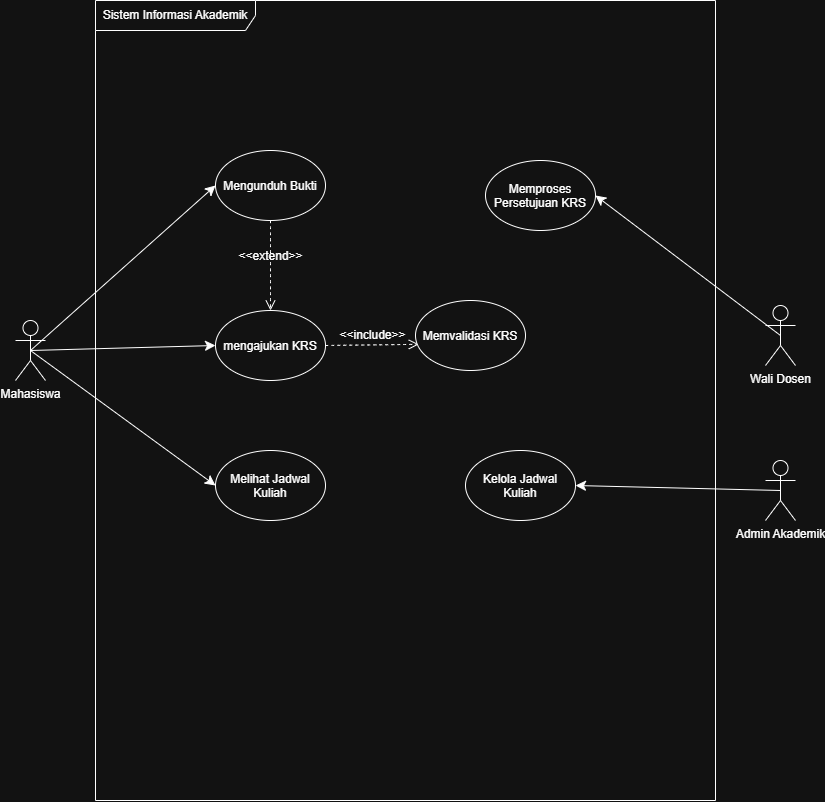

The diagram above was exported from draw.io. Its source (the exported page's mxGraphModel, read from the mxfile embedded in the PNG):
<mxGraphModel dx="1473" dy="845" grid="1" gridSize="10" guides="1" tooltips="1" connect="1" arrows="1" fold="1" page="1" pageScale="1" pageWidth="850" pageHeight="1100" math="0" shadow="0">
  <root>
    <mxCell id="0" />
    <mxCell id="1" parent="0" />
    <mxCell id="KRQ4saY13XF9tVQ_cAYd-1" parent="1" style="shape=umlFrame;whiteSpace=wrap;html=1;pointerEvents=0;recursiveResize=0;container=1;collapsible=0;width=160;" value="Sistem Informasi Akademik" vertex="1">
      <mxGeometry height="800" width="620" x="120" y="120" as="geometry" />
    </mxCell>
    <mxCell id="KRQ4saY13XF9tVQ_cAYd-4" parent="KRQ4saY13XF9tVQ_cAYd-1" style="ellipse;whiteSpace=wrap;html=1;shapeInside=1;" value="Melihat Jadwal Kuliah" vertex="1">
      <mxGeometry height="70" width="110" x="120" y="450" as="geometry" />
    </mxCell>
    <mxCell id="KRQ4saY13XF9tVQ_cAYd-5" parent="KRQ4saY13XF9tVQ_cAYd-1" style="ellipse;whiteSpace=wrap;html=1;shapeInside=1;" value="mengajukan KRS" vertex="1">
      <mxGeometry height="70" width="110" x="120" y="310" as="geometry" />
    </mxCell>
    <mxCell id="KRQ4saY13XF9tVQ_cAYd-6" parent="KRQ4saY13XF9tVQ_cAYd-1" style="ellipse;whiteSpace=wrap;html=1;shapeInside=1;" value="Mengunduh Bukti" vertex="1">
      <mxGeometry height="70" width="110" x="120" y="150" as="geometry" />
    </mxCell>
    <mxCell id="KRQ4saY13XF9tVQ_cAYd-7" parent="KRQ4saY13XF9tVQ_cAYd-1" style="ellipse;whiteSpace=wrap;html=1;shapeInside=1;" value="Memproses Persetujuan KRS" vertex="1">
      <mxGeometry height="70" width="110" x="390" y="160" as="geometry" />
    </mxCell>
    <mxCell id="KRQ4saY13XF9tVQ_cAYd-12" edge="1" parent="KRQ4saY13XF9tVQ_cAYd-1" source="KRQ4saY13XF9tVQ_cAYd-5" style="html=1;verticalAlign=bottom;labelBackgroundColor=none;endArrow=open;endFill=0;dashed=1;rounded=0;fontSize=12;startSize=8;endSize=8;curved=1;exitX=1;exitY=0.5;exitDx=0;exitDy=0;entryX=0.03;entryY=0.626;entryDx=0;entryDy=0;entryPerimeter=0;" target="KRQ4saY13XF9tVQ_cAYd-14" value="&amp;lt;&amp;lt;include&amp;gt;&amp;gt;">
      <mxGeometry relative="1" width="160" as="geometry">
        <mxPoint x="230" y="470" as="sourcePoint" />
        <mxPoint x="390" y="470" as="targetPoint" />
      </mxGeometry>
    </mxCell>
    <mxCell id="KRQ4saY13XF9tVQ_cAYd-13" edge="1" parent="KRQ4saY13XF9tVQ_cAYd-1" source="KRQ4saY13XF9tVQ_cAYd-6" style="html=1;verticalAlign=bottom;labelBackgroundColor=none;endArrow=open;endFill=0;dashed=1;rounded=0;fontSize=12;startSize=8;endSize=8;curved=1;exitX=0.5;exitY=1;exitDx=0;exitDy=0;entryX=0.5;entryY=0;entryDx=0;entryDy=0;" target="KRQ4saY13XF9tVQ_cAYd-5" value="&amp;lt;&amp;lt;extend&amp;gt;&amp;gt;">
      <mxGeometry relative="1" width="160" as="geometry">
        <mxPoint x="230" y="470" as="sourcePoint" />
        <mxPoint x="390" y="470" as="targetPoint" />
      </mxGeometry>
    </mxCell>
    <mxCell id="KRQ4saY13XF9tVQ_cAYd-14" parent="KRQ4saY13XF9tVQ_cAYd-1" style="ellipse;whiteSpace=wrap;html=1;shapeInside=1;" value="Memvalidasi KRS" vertex="1">
      <mxGeometry height="70" width="110" x="320" y="300" as="geometry" />
    </mxCell>
    <mxCell id="KRQ4saY13XF9tVQ_cAYd-17" parent="KRQ4saY13XF9tVQ_cAYd-1" style="ellipse;whiteSpace=wrap;html=1;shapeInside=1;" value="Kelola Jadwal Kuliah" vertex="1">
      <mxGeometry height="70" width="110" x="370" y="450" as="geometry" />
    </mxCell>
    <mxCell id="KRQ4saY13XF9tVQ_cAYd-8" edge="1" parent="1" source="KRQ4saY13XF9tVQ_cAYd-2" style="edgeStyle=none;curved=1;rounded=0;curveGeometry=1;orthogonalLoop=1;jettySize=auto;html=1;exitX=0.5;exitY=0.5;exitDx=0;exitDy=0;exitPerimeter=0;entryX=0;entryY=0.5;entryDx=0;entryDy=0;fontSize=12;startSize=8;endSize=8;" target="KRQ4saY13XF9tVQ_cAYd-5">
      <mxGeometry relative="1" as="geometry" />
    </mxCell>
    <mxCell id="KRQ4saY13XF9tVQ_cAYd-9" edge="1" parent="1" source="KRQ4saY13XF9tVQ_cAYd-2" style="edgeStyle=none;curved=1;rounded=0;curveGeometry=1;orthogonalLoop=1;jettySize=auto;html=1;exitX=0.5;exitY=0.5;exitDx=0;exitDy=0;exitPerimeter=0;entryX=0;entryY=0.5;entryDx=0;entryDy=0;fontSize=12;startSize=8;endSize=8;" target="KRQ4saY13XF9tVQ_cAYd-4">
      <mxGeometry relative="1" as="geometry" />
    </mxCell>
    <mxCell id="KRQ4saY13XF9tVQ_cAYd-10" edge="1" parent="1" source="KRQ4saY13XF9tVQ_cAYd-2" style="edgeStyle=none;curved=1;rounded=0;curveGeometry=1;orthogonalLoop=1;jettySize=auto;html=1;exitX=0.5;exitY=0.5;exitDx=0;exitDy=0;exitPerimeter=0;entryX=0;entryY=0.5;entryDx=0;entryDy=0;fontSize=12;startSize=8;endSize=8;" target="KRQ4saY13XF9tVQ_cAYd-6">
      <mxGeometry relative="1" as="geometry" />
    </mxCell>
    <mxCell id="KRQ4saY13XF9tVQ_cAYd-2" parent="1" style="shape=umlActor;verticalLabelPosition=bottom;verticalAlign=top;html=1;" value="Mahasiswa" vertex="1">
      <mxGeometry height="60" width="30" x="40" y="440" as="geometry" />
    </mxCell>
    <mxCell id="KRQ4saY13XF9tVQ_cAYd-11" edge="1" parent="1" source="KRQ4saY13XF9tVQ_cAYd-3" style="edgeStyle=none;curved=1;rounded=0;curveGeometry=1;orthogonalLoop=1;jettySize=auto;html=1;exitX=0.5;exitY=0.5;exitDx=0;exitDy=0;exitPerimeter=0;entryX=1;entryY=0.5;entryDx=0;entryDy=0;fontSize=12;startSize=8;endSize=8;" target="KRQ4saY13XF9tVQ_cAYd-7">
      <mxGeometry relative="1" as="geometry" />
    </mxCell>
    <mxCell id="KRQ4saY13XF9tVQ_cAYd-3" parent="1" style="shape=umlActor;verticalLabelPosition=bottom;verticalAlign=top;html=1;" value="Wali Dosen" vertex="1">
      <mxGeometry height="60" width="30" x="790" y="425" as="geometry" />
    </mxCell>
    <mxCell id="KRQ4saY13XF9tVQ_cAYd-19" parent="1" style="shape=umlActor;verticalLabelPosition=bottom;verticalAlign=top;html=1;" value="Admin Akademik" vertex="1">
      <mxGeometry height="60" width="30" x="790" y="580" as="geometry" />
    </mxCell>
    <mxCell id="KRQ4saY13XF9tVQ_cAYd-18" edge="1" parent="1" source="KRQ4saY13XF9tVQ_cAYd-19" style="edgeStyle=none;curved=1;rounded=0;curveGeometry=1;orthogonalLoop=1;jettySize=auto;html=1;exitX=0.5;exitY=0.5;exitDx=0;exitDy=0;exitPerimeter=0;entryX=1;entryY=0.5;entryDx=0;entryDy=0;fontSize=12;startSize=8;endSize=8;" target="KRQ4saY13XF9tVQ_cAYd-17">
      <mxGeometry relative="1" as="geometry" />
    </mxCell>
  </root>
</mxGraphModel>